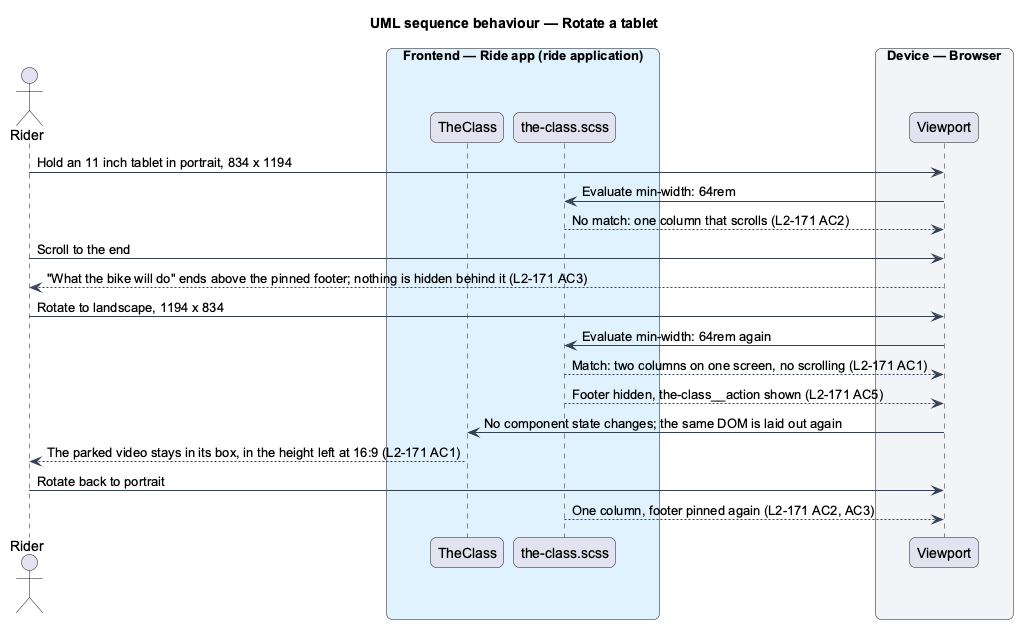

The diagram above was rendered by PlantUML. Its source (embedded in the PNG):
@startuml
title UML sequence behaviour — Rotate a tablet
skinparam backgroundColor #FFFFFF
skinparam shadowing false
skinparam roundcorner 12
skinparam defaultFontName Arial
skinparam ArrowColor #344054
skinparam rectangle {
  BorderColor #344054
  FontColor #101828
}
skinparam package {
  BorderColor #667085
  FontColor #101828
  BackgroundColor #F9FAFB
}
actor "Rider" as rider
box "Frontend — Ride app (ride application)" #E0F2FE
  participant "TheClass" as page
  participant "the-class.scss" as sheet
end box
box "Device — Browser" #F2F4F7
  participant "Viewport" as viewport
end box
rider -> viewport : Hold an 11 inch tablet in portrait, 834 x 1194
viewport -> sheet : Evaluate min-width: 64rem
sheet --> viewport : No match: one column that scrolls (L2-171 AC2)
rider -> viewport : Scroll to the end
viewport --> rider : "What the bike will do" ends above the pinned footer; nothing is hidden behind it (L2-171 AC3)
rider -> viewport : Rotate to landscape, 1194 x 834
viewport -> sheet : Evaluate min-width: 64rem again
sheet --> viewport : Match: two columns on one screen, no scrolling (L2-171 AC1)
sheet --> viewport : Footer hidden, the-class~__action shown (L2-171 AC5)
viewport -> page : No component state changes; the same DOM is laid out again
page --> rider : The parked video stays in its box, in the height left at 16:9 (L2-171 AC1)
rider -> viewport : Rotate back to portrait
sheet --> viewport : One column, footer pinned again (L2-171 AC2, AC3)
@enduml